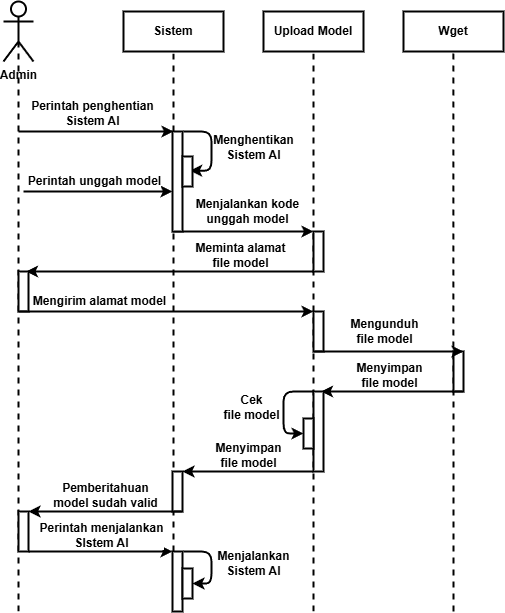

The diagram above was exported from draw.io. Its source (the exported page's mxGraphModel, read from the mxfile embedded in the PNG):
<mxGraphModel dx="681" dy="359" grid="1" gridSize="10" guides="1" tooltips="1" connect="1" arrows="1" fold="1" page="1" pageScale="1" pageWidth="850" pageHeight="1100" math="0" shadow="0">
  <root>
    <mxCell id="DAQSP5b6wamhQvtsf4k0-0" />
    <mxCell id="DAQSP5b6wamhQvtsf4k0-1" parent="DAQSP5b6wamhQvtsf4k0-0" />
    <mxCell id="DAQSP5b6wamhQvtsf4k0-2" value="Admin" style="shape=umlActor;verticalLabelPosition=bottom;verticalAlign=top;html=1;strokeWidth=2;fontStyle=1" vertex="1" parent="DAQSP5b6wamhQvtsf4k0-1">
      <mxGeometry x="100" y="30" width="30" height="60" as="geometry" />
    </mxCell>
    <mxCell id="DAQSP5b6wamhQvtsf4k0-3" value="Sistem" style="rounded=0;whiteSpace=wrap;html=1;strokeWidth=2;fontStyle=1" vertex="1" parent="DAQSP5b6wamhQvtsf4k0-1">
      <mxGeometry x="220" y="40" width="100" height="40" as="geometry" />
    </mxCell>
    <mxCell id="DAQSP5b6wamhQvtsf4k0-4" value="" style="endArrow=none;dashed=1;html=1;strokeWidth=2;entryX=0.5;entryY=0.5;entryDx=0;entryDy=0;entryPerimeter=0;" edge="1" parent="DAQSP5b6wamhQvtsf4k0-1" target="DAQSP5b6wamhQvtsf4k0-2">
      <mxGeometry width="50" height="50" relative="1" as="geometry">
        <mxPoint x="115" y="640" as="sourcePoint" />
        <mxPoint x="350" y="210" as="targetPoint" />
      </mxGeometry>
    </mxCell>
    <mxCell id="DAQSP5b6wamhQvtsf4k0-5" value="" style="endArrow=none;dashed=1;html=1;strokeWidth=2;entryX=0.5;entryY=1;entryDx=0;entryDy=0;" edge="1" parent="DAQSP5b6wamhQvtsf4k0-1" target="DAQSP5b6wamhQvtsf4k0-3">
      <mxGeometry width="50" height="50" relative="1" as="geometry">
        <mxPoint x="270" y="640" as="sourcePoint" />
        <mxPoint x="269.5" y="100" as="targetPoint" />
      </mxGeometry>
    </mxCell>
    <mxCell id="DAQSP5b6wamhQvtsf4k0-6" value="" style="endArrow=classic;html=1;strokeWidth=2;entryX=0;entryY=0;entryDx=0;entryDy=0;" edge="1" parent="DAQSP5b6wamhQvtsf4k0-1">
      <mxGeometry width="50" height="50" relative="1" as="geometry">
        <mxPoint x="120" y="220" as="sourcePoint" />
        <mxPoint x="268.9999999999999" y="220" as="targetPoint" />
      </mxGeometry>
    </mxCell>
    <mxCell id="DAQSP5b6wamhQvtsf4k0-7" value="Perintah unggah model" style="edgeLabel;html=1;align=center;verticalAlign=middle;resizable=0;points=[];fontStyle=1;fontSize=12;" vertex="1" connectable="0" parent="DAQSP5b6wamhQvtsf4k0-6">
      <mxGeometry x="-0.0452" y="3" relative="1" as="geometry">
        <mxPoint y="-7" as="offset" />
      </mxGeometry>
    </mxCell>
    <mxCell id="DAQSP5b6wamhQvtsf4k0-8" value="Upload Model" style="rounded=0;whiteSpace=wrap;html=1;strokeWidth=2;fontStyle=1" vertex="1" parent="DAQSP5b6wamhQvtsf4k0-1">
      <mxGeometry x="360" y="40" width="100" height="40" as="geometry" />
    </mxCell>
    <mxCell id="DAQSP5b6wamhQvtsf4k0-9" value="" style="endArrow=none;dashed=1;html=1;strokeWidth=2;entryX=0.5;entryY=1;entryDx=0;entryDy=0;" edge="1" parent="DAQSP5b6wamhQvtsf4k0-1" target="DAQSP5b6wamhQvtsf4k0-8">
      <mxGeometry width="50" height="50" relative="1" as="geometry">
        <mxPoint x="410" y="640" as="sourcePoint" />
        <mxPoint x="400" y="100" as="targetPoint" />
      </mxGeometry>
    </mxCell>
    <mxCell id="DAQSP5b6wamhQvtsf4k0-10" value="" style="endArrow=classic;html=1;strokeWidth=2;exitX=0;exitY=1;exitDx=0;exitDy=0;entryX=0;entryY=0;entryDx=0;entryDy=0;" edge="1" parent="DAQSP5b6wamhQvtsf4k0-1" target="DAQSP5b6wamhQvtsf4k0-14">
      <mxGeometry width="50" height="50" relative="1" as="geometry">
        <mxPoint x="268.9999999999999" y="260" as="sourcePoint" />
        <mxPoint x="510" y="260" as="targetPoint" />
      </mxGeometry>
    </mxCell>
    <mxCell id="DAQSP5b6wamhQvtsf4k0-11" value="Menjalankan kode&lt;div&gt;unggah model&lt;/div&gt;" style="edgeLabel;html=1;align=center;verticalAlign=middle;resizable=0;points=[];fontStyle=1;fontSize=12;" vertex="1" connectable="0" parent="DAQSP5b6wamhQvtsf4k0-10">
      <mxGeometry x="-0.0452" y="3" relative="1" as="geometry">
        <mxPoint x="7" y="-17" as="offset" />
      </mxGeometry>
    </mxCell>
    <mxCell id="DAQSP5b6wamhQvtsf4k0-12" value="Wget" style="rounded=0;whiteSpace=wrap;html=1;strokeWidth=2;fontStyle=1" vertex="1" parent="DAQSP5b6wamhQvtsf4k0-1">
      <mxGeometry x="500" y="40" width="100" height="40" as="geometry" />
    </mxCell>
    <mxCell id="DAQSP5b6wamhQvtsf4k0-13" value="" style="endArrow=none;dashed=1;html=1;strokeWidth=2;entryX=0.5;entryY=1;entryDx=0;entryDy=0;" edge="1" parent="DAQSP5b6wamhQvtsf4k0-1">
      <mxGeometry width="50" height="50" relative="1" as="geometry">
        <mxPoint x="550" y="640" as="sourcePoint" />
        <mxPoint x="549.86" y="80" as="targetPoint" />
      </mxGeometry>
    </mxCell>
    <mxCell id="DAQSP5b6wamhQvtsf4k0-14" value="" style="rounded=0;whiteSpace=wrap;html=1;strokeWidth=2;" vertex="1" parent="DAQSP5b6wamhQvtsf4k0-1">
      <mxGeometry x="410" y="260" width="10" height="40" as="geometry" />
    </mxCell>
    <mxCell id="DAQSP5b6wamhQvtsf4k0-27" value="" style="rounded=0;whiteSpace=wrap;html=1;strokeWidth=2;" vertex="1" parent="DAQSP5b6wamhQvtsf4k0-1">
      <mxGeometry x="269" y="160" width="10" height="100" as="geometry" />
    </mxCell>
    <mxCell id="DAQSP5b6wamhQvtsf4k0-28" value="" style="endArrow=classic;html=1;strokeWidth=2;" edge="1" parent="DAQSP5b6wamhQvtsf4k0-1">
      <mxGeometry width="50" height="50" relative="1" as="geometry">
        <mxPoint x="115" y="160" as="sourcePoint" />
        <mxPoint x="270" y="160" as="targetPoint" />
      </mxGeometry>
    </mxCell>
    <mxCell id="DAQSP5b6wamhQvtsf4k0-29" value="Perintah penghentian&lt;div&gt;Sistem AI&lt;/div&gt;" style="edgeLabel;html=1;align=center;verticalAlign=middle;resizable=0;points=[];fontStyle=1;fontSize=12;" vertex="1" connectable="0" parent="DAQSP5b6wamhQvtsf4k0-28">
      <mxGeometry x="-0.0452" y="3" relative="1" as="geometry">
        <mxPoint y="-15" as="offset" />
      </mxGeometry>
    </mxCell>
    <mxCell id="DAQSP5b6wamhQvtsf4k0-30" value="" style="endArrow=classic;html=1;strokeWidth=2;entryX=0.76;entryY=0.473;entryDx=0;entryDy=0;edgeStyle=elbowEdgeStyle;entryPerimeter=0;" edge="1" parent="DAQSP5b6wamhQvtsf4k0-1" target="q4DAzezPlURA-nqoUh9l-0">
      <mxGeometry width="50" height="50" relative="1" as="geometry">
        <mxPoint x="280" y="160" as="sourcePoint" />
        <mxPoint x="279" y="200" as="targetPoint" />
        <Array as="points">
          <mxPoint x="308" y="160" />
        </Array>
      </mxGeometry>
    </mxCell>
    <mxCell id="DAQSP5b6wamhQvtsf4k0-31" value="Menghentikan&lt;div&gt;Sistem AI&lt;/div&gt;" style="edgeLabel;html=1;align=center;verticalAlign=middle;resizable=0;points=[];fontStyle=1;fontSize=12;" vertex="1" connectable="0" parent="DAQSP5b6wamhQvtsf4k0-30">
      <mxGeometry x="-0.0452" y="3" relative="1" as="geometry">
        <mxPoint x="39" y="2" as="offset" />
      </mxGeometry>
    </mxCell>
    <mxCell id="xcGuImFDMBSWnFBzLFlq-1" value="" style="rounded=0;whiteSpace=wrap;html=1;strokeWidth=2;" vertex="1" parent="DAQSP5b6wamhQvtsf4k0-1">
      <mxGeometry x="115" y="300" width="10" height="40" as="geometry" />
    </mxCell>
    <mxCell id="xcGuImFDMBSWnFBzLFlq-2" value="" style="endArrow=classic;html=1;strokeWidth=2;exitX=0;exitY=1;exitDx=0;exitDy=0;entryX=0.75;entryY=0;entryDx=0;entryDy=0;" edge="1" parent="DAQSP5b6wamhQvtsf4k0-1" source="DAQSP5b6wamhQvtsf4k0-14" target="xcGuImFDMBSWnFBzLFlq-1">
      <mxGeometry width="50" height="50" relative="1" as="geometry">
        <mxPoint x="420" y="310" as="sourcePoint" />
        <mxPoint x="130" y="300" as="targetPoint" />
      </mxGeometry>
    </mxCell>
    <mxCell id="xcGuImFDMBSWnFBzLFlq-3" value="Meminta alamat&lt;div&gt;file model&lt;/div&gt;" style="edgeLabel;html=1;align=center;verticalAlign=middle;resizable=0;points=[];fontStyle=1;fontSize=12;" vertex="1" connectable="0" parent="xcGuImFDMBSWnFBzLFlq-2">
      <mxGeometry x="-0.0452" y="3" relative="1" as="geometry">
        <mxPoint x="64" y="-19" as="offset" />
      </mxGeometry>
    </mxCell>
    <mxCell id="X0pJEvBaGbzHx6Bur0Zg-0" value="" style="rounded=0;whiteSpace=wrap;html=1;strokeWidth=2;" vertex="1" parent="DAQSP5b6wamhQvtsf4k0-1">
      <mxGeometry x="410" y="340" width="10" height="40" as="geometry" />
    </mxCell>
    <mxCell id="X0pJEvBaGbzHx6Bur0Zg-1" value="" style="endArrow=classic;html=1;strokeWidth=2;exitX=0;exitY=1;exitDx=0;exitDy=0;entryX=0;entryY=0;entryDx=0;entryDy=0;" edge="1" parent="DAQSP5b6wamhQvtsf4k0-1" source="xcGuImFDMBSWnFBzLFlq-1" target="X0pJEvBaGbzHx6Bur0Zg-0">
      <mxGeometry width="50" height="50" relative="1" as="geometry">
        <mxPoint x="420" y="310" as="sourcePoint" />
        <mxPoint x="133" y="310" as="targetPoint" />
      </mxGeometry>
    </mxCell>
    <mxCell id="X0pJEvBaGbzHx6Bur0Zg-2" value="Mengirim alamat model" style="edgeLabel;html=1;align=center;verticalAlign=middle;resizable=0;points=[];fontStyle=1;fontSize=12;" vertex="1" connectable="0" parent="X0pJEvBaGbzHx6Bur0Zg-1">
      <mxGeometry x="-0.0452" y="3" relative="1" as="geometry">
        <mxPoint x="-60" y="-7" as="offset" />
      </mxGeometry>
    </mxCell>
    <mxCell id="X0pJEvBaGbzHx6Bur0Zg-3" value="" style="rounded=0;whiteSpace=wrap;html=1;strokeWidth=2;" vertex="1" parent="DAQSP5b6wamhQvtsf4k0-1">
      <mxGeometry x="550" y="380" width="10" height="40" as="geometry" />
    </mxCell>
    <mxCell id="X0pJEvBaGbzHx6Bur0Zg-4" value="" style="endArrow=classic;html=1;strokeWidth=2;exitX=0;exitY=1;exitDx=0;exitDy=0;entryX=1;entryY=0;entryDx=0;entryDy=0;" edge="1" parent="DAQSP5b6wamhQvtsf4k0-1" source="X0pJEvBaGbzHx6Bur0Zg-0" target="X0pJEvBaGbzHx6Bur0Zg-3">
      <mxGeometry width="50" height="50" relative="1" as="geometry">
        <mxPoint x="125" y="350" as="sourcePoint" />
        <mxPoint x="420" y="350" as="targetPoint" />
      </mxGeometry>
    </mxCell>
    <mxCell id="X0pJEvBaGbzHx6Bur0Zg-5" value="Mengunduh&lt;div&gt;file model&lt;/div&gt;" style="edgeLabel;html=1;align=center;verticalAlign=middle;resizable=0;points=[];fontStyle=1;fontSize=12;" vertex="1" connectable="0" parent="X0pJEvBaGbzHx6Bur0Zg-4">
      <mxGeometry x="-0.0452" y="3" relative="1" as="geometry">
        <mxPoint x="-1" y="-17" as="offset" />
      </mxGeometry>
    </mxCell>
    <mxCell id="X0pJEvBaGbzHx6Bur0Zg-6" value="" style="endArrow=classic;html=1;strokeWidth=2;exitX=1;exitY=1;exitDx=0;exitDy=0;entryX=0.75;entryY=0;entryDx=0;entryDy=0;" edge="1" parent="DAQSP5b6wamhQvtsf4k0-1" target="X0pJEvBaGbzHx6Bur0Zg-8">
      <mxGeometry width="50" height="50" relative="1" as="geometry">
        <mxPoint x="560" y="420" as="sourcePoint" />
        <mxPoint x="410" y="420" as="targetPoint" />
      </mxGeometry>
    </mxCell>
    <mxCell id="X0pJEvBaGbzHx6Bur0Zg-7" value="Menyimpan&lt;div&gt;file model&lt;/div&gt;" style="edgeLabel;html=1;align=center;verticalAlign=middle;resizable=0;points=[];fontStyle=1;fontSize=12;" vertex="1" connectable="0" parent="X0pJEvBaGbzHx6Bur0Zg-6">
      <mxGeometry x="-0.0452" y="3" relative="1" as="geometry">
        <mxPoint x="-6" y="-19" as="offset" />
      </mxGeometry>
    </mxCell>
    <mxCell id="X0pJEvBaGbzHx6Bur0Zg-8" value="" style="rounded=0;whiteSpace=wrap;html=1;strokeWidth=2;" vertex="1" parent="DAQSP5b6wamhQvtsf4k0-1">
      <mxGeometry x="410" y="420" width="10" height="80" as="geometry" />
    </mxCell>
    <mxCell id="X0pJEvBaGbzHx6Bur0Zg-9" value="" style="endArrow=classic;html=1;strokeWidth=2;entryX=0;entryY=0.5;entryDx=0;entryDy=0;edgeStyle=elbowEdgeStyle;" edge="1" parent="DAQSP5b6wamhQvtsf4k0-1" target="q4DAzezPlURA-nqoUh9l-1">
      <mxGeometry width="50" height="50" relative="1" as="geometry">
        <mxPoint x="410" y="420" as="sourcePoint" />
        <mxPoint x="310" y="420" as="targetPoint" />
        <Array as="points">
          <mxPoint x="380" y="440" />
        </Array>
      </mxGeometry>
    </mxCell>
    <mxCell id="X0pJEvBaGbzHx6Bur0Zg-10" value="Cek&lt;div&gt;file model&lt;/div&gt;" style="edgeLabel;html=1;align=center;verticalAlign=middle;resizable=0;points=[];fontStyle=1;fontSize=12;" vertex="1" connectable="0" parent="X0pJEvBaGbzHx6Bur0Zg-9">
      <mxGeometry x="-0.0452" y="3" relative="1" as="geometry">
        <mxPoint x="-35" y="2" as="offset" />
      </mxGeometry>
    </mxCell>
    <mxCell id="X0pJEvBaGbzHx6Bur0Zg-11" value="" style="rounded=0;whiteSpace=wrap;html=1;strokeWidth=2;" vertex="1" parent="DAQSP5b6wamhQvtsf4k0-1">
      <mxGeometry x="269" y="500" width="10" height="40" as="geometry" />
    </mxCell>
    <mxCell id="X0pJEvBaGbzHx6Bur0Zg-12" value="" style="endArrow=classic;html=1;strokeWidth=2;exitX=0;exitY=1;exitDx=0;exitDy=0;entryX=1;entryY=0;entryDx=0;entryDy=0;" edge="1" parent="DAQSP5b6wamhQvtsf4k0-1" source="X0pJEvBaGbzHx6Bur0Zg-8" target="X0pJEvBaGbzHx6Bur0Zg-11">
      <mxGeometry width="50" height="50" relative="1" as="geometry">
        <mxPoint x="560" y="550" as="sourcePoint" />
        <mxPoint x="410" y="550" as="targetPoint" />
      </mxGeometry>
    </mxCell>
    <mxCell id="X0pJEvBaGbzHx6Bur0Zg-13" value="Menyimpan&lt;div&gt;file model&lt;/div&gt;" style="edgeLabel;html=1;align=center;verticalAlign=middle;resizable=0;points=[];fontStyle=1;fontSize=12;" vertex="1" connectable="0" parent="X0pJEvBaGbzHx6Bur0Zg-12">
      <mxGeometry x="-0.0452" y="3" relative="1" as="geometry">
        <mxPoint x="-3" y="-19" as="offset" />
      </mxGeometry>
    </mxCell>
    <mxCell id="X0pJEvBaGbzHx6Bur0Zg-14" value="" style="endArrow=classic;html=1;strokeWidth=2;exitX=1;exitY=1;exitDx=0;exitDy=0;entryX=1;entryY=0;entryDx=0;entryDy=0;" edge="1" parent="DAQSP5b6wamhQvtsf4k0-1" source="X0pJEvBaGbzHx6Bur0Zg-11" target="X0pJEvBaGbzHx6Bur0Zg-16">
      <mxGeometry width="50" height="50" relative="1" as="geometry">
        <mxPoint x="420" y="510" as="sourcePoint" />
        <mxPoint x="289" y="510" as="targetPoint" />
      </mxGeometry>
    </mxCell>
    <mxCell id="X0pJEvBaGbzHx6Bur0Zg-15" value="Pemberitahuan&lt;div&gt;model sudah valid&lt;/div&gt;" style="edgeLabel;html=1;align=center;verticalAlign=middle;resizable=0;points=[];fontStyle=1;fontSize=12;" vertex="1" connectable="0" parent="X0pJEvBaGbzHx6Bur0Zg-14">
      <mxGeometry x="-0.0452" y="3" relative="1" as="geometry">
        <mxPoint x="-3" y="-19" as="offset" />
      </mxGeometry>
    </mxCell>
    <mxCell id="X0pJEvBaGbzHx6Bur0Zg-16" value="" style="rounded=0;whiteSpace=wrap;html=1;strokeWidth=2;" vertex="1" parent="DAQSP5b6wamhQvtsf4k0-1">
      <mxGeometry x="115" y="540" width="10" height="40" as="geometry" />
    </mxCell>
    <mxCell id="X0pJEvBaGbzHx6Bur0Zg-17" value="" style="rounded=0;whiteSpace=wrap;html=1;strokeWidth=2;" vertex="1" parent="DAQSP5b6wamhQvtsf4k0-1">
      <mxGeometry x="269" y="580" width="10" height="60" as="geometry" />
    </mxCell>
    <mxCell id="X0pJEvBaGbzHx6Bur0Zg-18" value="" style="endArrow=classic;html=1;strokeWidth=2;exitX=1;exitY=1;exitDx=0;exitDy=0;entryX=0;entryY=0;entryDx=0;entryDy=0;" edge="1" parent="DAQSP5b6wamhQvtsf4k0-1" source="X0pJEvBaGbzHx6Bur0Zg-16" target="X0pJEvBaGbzHx6Bur0Zg-17">
      <mxGeometry width="50" height="50" relative="1" as="geometry">
        <mxPoint x="289" y="550" as="sourcePoint" />
        <mxPoint x="135" y="550" as="targetPoint" />
      </mxGeometry>
    </mxCell>
    <mxCell id="X0pJEvBaGbzHx6Bur0Zg-19" value="Perintah menjalankan&lt;div&gt;SIstem AI&lt;/div&gt;" style="edgeLabel;html=1;align=center;verticalAlign=middle;resizable=0;points=[];fontStyle=1;fontSize=12;" vertex="1" connectable="0" parent="X0pJEvBaGbzHx6Bur0Zg-18">
      <mxGeometry x="-0.0452" y="3" relative="1" as="geometry">
        <mxPoint x="4" y="-13" as="offset" />
      </mxGeometry>
    </mxCell>
    <mxCell id="X0pJEvBaGbzHx6Bur0Zg-20" value="" style="endArrow=classic;html=1;strokeWidth=2;entryX=1;entryY=0.5;entryDx=0;entryDy=0;edgeStyle=elbowEdgeStyle;" edge="1" parent="DAQSP5b6wamhQvtsf4k0-1" target="q4DAzezPlURA-nqoUh9l-2">
      <mxGeometry width="50" height="50" relative="1" as="geometry">
        <mxPoint x="280" y="580" as="sourcePoint" />
        <mxPoint x="279" y="620" as="targetPoint" />
        <Array as="points">
          <mxPoint x="308" y="580" />
        </Array>
      </mxGeometry>
    </mxCell>
    <mxCell id="X0pJEvBaGbzHx6Bur0Zg-21" value="Menjalankan&lt;div&gt;Sistem AI&lt;/div&gt;" style="edgeLabel;html=1;align=center;verticalAlign=middle;resizable=0;points=[];fontStyle=1;fontSize=12;" vertex="1" connectable="0" parent="X0pJEvBaGbzHx6Bur0Zg-20">
      <mxGeometry x="-0.0452" y="3" relative="1" as="geometry">
        <mxPoint x="39" y="2" as="offset" />
      </mxGeometry>
    </mxCell>
    <mxCell id="q4DAzezPlURA-nqoUh9l-0" value="" style="rounded=0;whiteSpace=wrap;html=1;strokeWidth=2;" vertex="1" parent="DAQSP5b6wamhQvtsf4k0-1">
      <mxGeometry x="279" y="185" width="10" height="30" as="geometry" />
    </mxCell>
    <mxCell id="q4DAzezPlURA-nqoUh9l-1" value="" style="rounded=0;whiteSpace=wrap;html=1;strokeWidth=2;" vertex="1" parent="DAQSP5b6wamhQvtsf4k0-1">
      <mxGeometry x="400" y="447" width="10" height="30" as="geometry" />
    </mxCell>
    <mxCell id="q4DAzezPlURA-nqoUh9l-2" value="" style="rounded=0;whiteSpace=wrap;html=1;strokeWidth=2;" vertex="1" parent="DAQSP5b6wamhQvtsf4k0-1">
      <mxGeometry x="279" y="597" width="10" height="30" as="geometry" />
    </mxCell>
  </root>
</mxGraphModel>